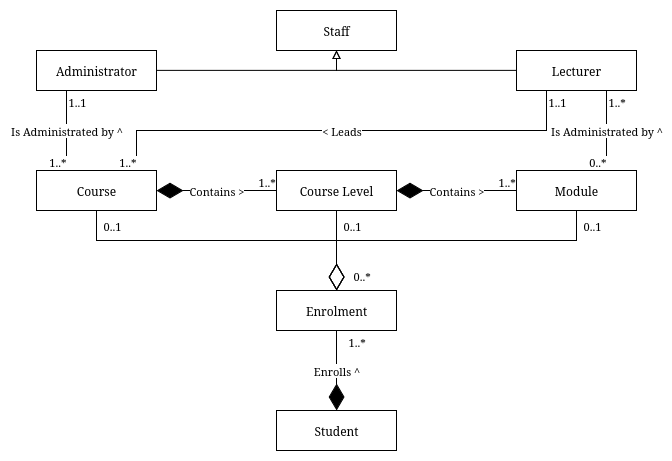

The diagram above was exported from draw.io. Its source (the exported page's mxGraphModel, read from the mxfile embedded in the PNG):
<mxGraphModel dx="1386" dy="787" grid="1" gridSize="10" guides="1" tooltips="1" connect="1" arrows="1" fold="1" page="1" pageScale="1" pageWidth="850" pageHeight="1100" math="0" shadow="0">
  <root>
    <mxCell id="0" />
    <mxCell id="1" parent="0" />
    <mxCell id="T0X3N5epJ_ibamx_M1hz-49" style="edgeStyle=orthogonalEdgeStyle;rounded=0;orthogonalLoop=1;jettySize=auto;html=1;exitX=0.5;exitY=1;exitDx=0;exitDy=0;endArrow=diamondThin;endFill=0;endSize=24;" parent="1" source="T0X3N5epJ_ibamx_M1hz-30" target="T0X3N5epJ_ibamx_M1hz-46" edge="1">
      <mxGeometry relative="1" as="geometry" />
    </mxCell>
    <mxCell id="T0X3N5epJ_ibamx_M1hz-30" value="Course" style="rounded=0;whiteSpace=wrap;html=1;" parent="1" vertex="1">
      <mxGeometry x="40" y="280" width="120" height="40" as="geometry" />
    </mxCell>
    <mxCell id="T0X3N5epJ_ibamx_M1hz-50" style="edgeStyle=orthogonalEdgeStyle;rounded=0;orthogonalLoop=1;jettySize=auto;html=1;exitX=0.5;exitY=1;exitDx=0;exitDy=0;endArrow=diamondThin;endFill=0;endSize=24;" parent="1" source="T0X3N5epJ_ibamx_M1hz-31" target="T0X3N5epJ_ibamx_M1hz-46" edge="1">
      <mxGeometry relative="1" as="geometry" />
    </mxCell>
    <mxCell id="T0X3N5epJ_ibamx_M1hz-31" value="Course Level" style="rounded=0;whiteSpace=wrap;html=1;" parent="1" vertex="1">
      <mxGeometry x="280" y="280" width="120" height="40" as="geometry" />
    </mxCell>
    <mxCell id="T0X3N5epJ_ibamx_M1hz-36" value="Contains &amp;gt;" style="endArrow=diamondThin;endFill=1;endSize=24;html=1;rounded=0;" parent="1" source="T0X3N5epJ_ibamx_M1hz-31" target="T0X3N5epJ_ibamx_M1hz-30" edge="1">
      <mxGeometry width="160" relative="1" as="geometry">
        <mxPoint x="590" y="390" as="sourcePoint" />
        <mxPoint x="750" y="390" as="targetPoint" />
        <mxPoint as="offset" />
      </mxGeometry>
    </mxCell>
    <mxCell id="T0X3N5epJ_ibamx_M1hz-42" value="1..*" style="edgeLabel;resizable=0;html=1;align=left;verticalAlign=bottom;" parent="1" connectable="0" vertex="1">
      <mxGeometry x="260" y="300" as="geometry" />
    </mxCell>
    <mxCell id="T0X3N5epJ_ibamx_M1hz-43" value="Contains &amp;gt;" style="endArrow=diamondThin;endFill=1;endSize=24;html=1;rounded=0;" parent="1" source="T0X3N5epJ_ibamx_M1hz-44" target="T0X3N5epJ_ibamx_M1hz-31" edge="1">
      <mxGeometry width="160" relative="1" as="geometry">
        <mxPoint x="590" y="390" as="sourcePoint" />
        <mxPoint x="750" y="390" as="targetPoint" />
      </mxGeometry>
    </mxCell>
    <mxCell id="T0X3N5epJ_ibamx_M1hz-51" style="edgeStyle=orthogonalEdgeStyle;rounded=0;orthogonalLoop=1;jettySize=auto;html=1;exitX=0.5;exitY=1;exitDx=0;exitDy=0;endArrow=diamondThin;endFill=0;endSize=24;" parent="1" source="T0X3N5epJ_ibamx_M1hz-44" target="T0X3N5epJ_ibamx_M1hz-46" edge="1">
      <mxGeometry relative="1" as="geometry" />
    </mxCell>
    <mxCell id="T0X3N5epJ_ibamx_M1hz-44" value="Module" style="rounded=0;whiteSpace=wrap;html=1;" parent="1" vertex="1">
      <mxGeometry x="520" y="280" width="120" height="40" as="geometry" />
    </mxCell>
    <mxCell id="T0X3N5epJ_ibamx_M1hz-45" value="1..*" style="edgeLabel;resizable=0;html=1;align=left;verticalAlign=bottom;" parent="1" connectable="0" vertex="1">
      <mxGeometry x="500" y="300" as="geometry" />
    </mxCell>
    <mxCell id="T0X3N5epJ_ibamx_M1hz-46" value="Enrolment" style="rounded=0;whiteSpace=wrap;html=1;" parent="1" vertex="1">
      <mxGeometry x="280" y="400" width="120" height="40" as="geometry" />
    </mxCell>
    <mxCell id="T0X3N5epJ_ibamx_M1hz-55" value="Student" style="rounded=0;whiteSpace=wrap;html=1;" parent="1" vertex="1">
      <mxGeometry x="280" y="520" width="120" height="40" as="geometry" />
    </mxCell>
    <mxCell id="T0X3N5epJ_ibamx_M1hz-56" value="Enrolls ^" style="endArrow=diamondThin;endFill=1;endSize=24;html=1;rounded=0;" parent="1" source="T0X3N5epJ_ibamx_M1hz-46" target="T0X3N5epJ_ibamx_M1hz-55" edge="1">
      <mxGeometry width="160" relative="1" as="geometry">
        <mxPoint x="390" y="390" as="sourcePoint" />
        <mxPoint x="550" y="390" as="targetPoint" />
      </mxGeometry>
    </mxCell>
    <mxCell id="T0X3N5epJ_ibamx_M1hz-57" value="1..*" style="edgeLabel;resizable=0;html=1;align=left;verticalAlign=bottom;" parent="1" connectable="0" vertex="1">
      <mxGeometry x="350" y="460" as="geometry" />
    </mxCell>
    <mxCell id="T0X3N5epJ_ibamx_M1hz-58" value="Lecturer" style="rounded=0;whiteSpace=wrap;html=1;" parent="1" vertex="1">
      <mxGeometry x="520" y="160" width="120" height="40" as="geometry" />
    </mxCell>
    <mxCell id="T0X3N5epJ_ibamx_M1hz-60" value="Is Administrated by ^" style="endArrow=none;html=1;edgeStyle=orthogonalEdgeStyle;rounded=0;" parent="1" source="T0X3N5epJ_ibamx_M1hz-58" target="T0X3N5epJ_ibamx_M1hz-44" edge="1">
      <mxGeometry relative="1" as="geometry">
        <mxPoint x="390" y="390" as="sourcePoint" />
        <mxPoint x="550" y="390" as="targetPoint" />
        <Array as="points">
          <mxPoint x="610" y="250" />
          <mxPoint x="610" y="250" />
        </Array>
      </mxGeometry>
    </mxCell>
    <mxCell id="T0X3N5epJ_ibamx_M1hz-61" value="1..*" style="edgeLabel;resizable=0;html=1;align=left;verticalAlign=bottom;" parent="T0X3N5epJ_ibamx_M1hz-60" connectable="0" vertex="1">
      <mxGeometry x="-1" relative="1" as="geometry">
        <mxPoint y="20" as="offset" />
      </mxGeometry>
    </mxCell>
    <mxCell id="T0X3N5epJ_ibamx_M1hz-62" value="0..*" style="edgeLabel;resizable=0;html=1;align=right;verticalAlign=bottom;" parent="T0X3N5epJ_ibamx_M1hz-60" connectable="0" vertex="1">
      <mxGeometry x="1" relative="1" as="geometry" />
    </mxCell>
    <mxCell id="T0X3N5epJ_ibamx_M1hz-63" value="Administrator" style="rounded=0;whiteSpace=wrap;html=1;" parent="1" vertex="1">
      <mxGeometry x="40" y="160" width="120" height="40" as="geometry" />
    </mxCell>
    <mxCell id="T0X3N5epJ_ibamx_M1hz-64" value="Is Administrated by ^" style="endArrow=none;html=1;edgeStyle=orthogonalEdgeStyle;rounded=0;" parent="1" source="T0X3N5epJ_ibamx_M1hz-63" target="T0X3N5epJ_ibamx_M1hz-30" edge="1">
      <mxGeometry relative="1" as="geometry">
        <mxPoint x="350" y="270" as="sourcePoint" />
        <mxPoint x="510" y="270" as="targetPoint" />
        <Array as="points">
          <mxPoint x="70" y="250" />
          <mxPoint x="70" y="250" />
        </Array>
      </mxGeometry>
    </mxCell>
    <mxCell id="T0X3N5epJ_ibamx_M1hz-65" value="1..1" style="edgeLabel;resizable=0;html=1;align=left;verticalAlign=bottom;" parent="T0X3N5epJ_ibamx_M1hz-64" connectable="0" vertex="1">
      <mxGeometry x="-1" relative="1" as="geometry">
        <mxPoint y="20" as="offset" />
      </mxGeometry>
    </mxCell>
    <mxCell id="T0X3N5epJ_ibamx_M1hz-66" value="1..*" style="edgeLabel;resizable=0;html=1;align=right;verticalAlign=bottom;" parent="T0X3N5epJ_ibamx_M1hz-64" connectable="0" vertex="1">
      <mxGeometry x="1" relative="1" as="geometry" />
    </mxCell>
    <mxCell id="T0X3N5epJ_ibamx_M1hz-68" style="edgeStyle=orthogonalEdgeStyle;rounded=0;orthogonalLoop=1;jettySize=auto;html=1;endArrow=block;endFill=0;entryX=0.5;entryY=1;entryDx=0;entryDy=0;" parent="1" source="T0X3N5epJ_ibamx_M1hz-63" target="T0X3N5epJ_ibamx_M1hz-67" edge="1">
      <mxGeometry relative="1" as="geometry" />
    </mxCell>
    <mxCell id="T0X3N5epJ_ibamx_M1hz-69" style="edgeStyle=orthogonalEdgeStyle;rounded=0;orthogonalLoop=1;jettySize=auto;html=1;endArrow=block;endFill=0;entryX=0.5;entryY=1;entryDx=0;entryDy=0;" parent="1" source="T0X3N5epJ_ibamx_M1hz-58" target="T0X3N5epJ_ibamx_M1hz-67" edge="1">
      <mxGeometry relative="1" as="geometry" />
    </mxCell>
    <mxCell id="T0X3N5epJ_ibamx_M1hz-67" value="Staff" style="rounded=0;whiteSpace=wrap;html=1;" parent="1" vertex="1">
      <mxGeometry x="280" y="120" width="120" height="40" as="geometry" />
    </mxCell>
    <mxCell id="T0X3N5epJ_ibamx_M1hz-71" value="&amp;lt; Leads" style="endArrow=none;html=1;edgeStyle=orthogonalEdgeStyle;rounded=0;align=center;" parent="1" source="T0X3N5epJ_ibamx_M1hz-58" target="T0X3N5epJ_ibamx_M1hz-30" edge="1">
      <mxGeometry relative="1" as="geometry">
        <mxPoint x="380" y="210" as="sourcePoint" />
        <mxPoint x="230" y="280" as="targetPoint" />
        <Array as="points">
          <mxPoint x="550" y="240" />
          <mxPoint x="140" y="240" />
        </Array>
      </mxGeometry>
    </mxCell>
    <mxCell id="T0X3N5epJ_ibamx_M1hz-72" value="1..1" style="edgeLabel;resizable=0;html=1;align=left;verticalAlign=bottom;" parent="T0X3N5epJ_ibamx_M1hz-71" connectable="0" vertex="1">
      <mxGeometry x="-1" relative="1" as="geometry">
        <mxPoint y="20" as="offset" />
      </mxGeometry>
    </mxCell>
    <mxCell id="T0X3N5epJ_ibamx_M1hz-73" value="1..*" style="edgeLabel;resizable=0;html=1;align=right;verticalAlign=bottom;" parent="T0X3N5epJ_ibamx_M1hz-71" connectable="0" vertex="1">
      <mxGeometry x="1" relative="1" as="geometry" />
    </mxCell>
    <mxCell id="DRTpU-nEZivCnv3PcNgF-1" value="0..1" style="edgeLabel;resizable=0;html=1;align=left;verticalAlign=bottom;" connectable="0" vertex="1" parent="1">
      <mxGeometry x="590" y="340" as="geometry">
        <mxPoint x="-5" y="4" as="offset" />
      </mxGeometry>
    </mxCell>
    <mxCell id="DRTpU-nEZivCnv3PcNgF-2" value="0..1" style="edgeLabel;resizable=0;html=1;align=left;verticalAlign=bottom;" connectable="0" vertex="1" parent="1">
      <mxGeometry x="350" y="340" as="geometry">
        <mxPoint x="-5" y="4" as="offset" />
      </mxGeometry>
    </mxCell>
    <mxCell id="DRTpU-nEZivCnv3PcNgF-3" value="0..1" style="edgeLabel;resizable=0;html=1;align=left;verticalAlign=bottom;" connectable="0" vertex="1" parent="1">
      <mxGeometry x="110" y="340" as="geometry">
        <mxPoint x="-5" y="4" as="offset" />
      </mxGeometry>
    </mxCell>
    <mxCell id="DRTpU-nEZivCnv3PcNgF-4" value="0..*" style="edgeLabel;resizable=0;html=1;align=left;verticalAlign=bottom;" connectable="0" vertex="1" parent="1">
      <mxGeometry x="360" y="390" as="geometry">
        <mxPoint x="-5" y="4" as="offset" />
      </mxGeometry>
    </mxCell>
  </root>
</mxGraphModel>